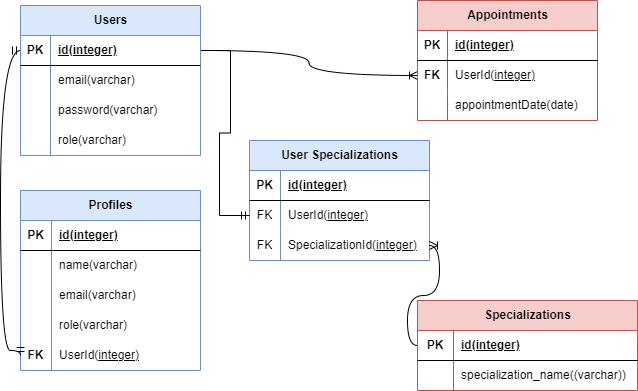

The diagram above was exported from draw.io. Its source (the exported page's mxGraphModel, read from the mxfile embedded in the PNG):
<mxGraphModel dx="1000" dy="574" grid="1" gridSize="10" guides="1" tooltips="1" connect="1" arrows="1" fold="1" page="1" pageScale="1" pageWidth="827" pageHeight="1169" math="0" shadow="0">
  <root>
    <mxCell id="0" />
    <mxCell id="1" parent="0" />
    <mxCell id="PAVF7H4eQBb2qbnQ_RPO-142" value="User Specializations" style="shape=table;startSize=30;container=1;collapsible=1;childLayout=tableLayout;fixedRows=1;rowLines=0;fontStyle=1;align=center;resizeLast=1;html=1;fillColor=#dae8fc;strokeColor=#6c8ebf;" parent="1" vertex="1">
      <mxGeometry x="380" y="300" width="180" height="120" as="geometry" />
    </mxCell>
    <mxCell id="PAVF7H4eQBb2qbnQ_RPO-143" value="" style="shape=tableRow;horizontal=0;startSize=0;swimlaneHead=0;swimlaneBody=0;fillColor=none;collapsible=0;dropTarget=0;points=[[0,0.5],[1,0.5]];portConstraint=eastwest;top=0;left=0;right=0;bottom=1;" parent="PAVF7H4eQBb2qbnQ_RPO-142" vertex="1">
      <mxGeometry y="30" width="180" height="30" as="geometry" />
    </mxCell>
    <mxCell id="PAVF7H4eQBb2qbnQ_RPO-144" value="PK" style="shape=partialRectangle;connectable=0;fillColor=none;top=0;left=0;bottom=0;right=0;fontStyle=1;overflow=hidden;whiteSpace=wrap;html=1;" parent="PAVF7H4eQBb2qbnQ_RPO-143" vertex="1">
      <mxGeometry width="31" height="30" as="geometry">
        <mxRectangle width="31" height="30" as="alternateBounds" />
      </mxGeometry>
    </mxCell>
    <mxCell id="PAVF7H4eQBb2qbnQ_RPO-145" value="id(integer)" style="shape=partialRectangle;connectable=0;fillColor=none;top=0;left=0;bottom=0;right=0;align=left;spacingLeft=6;fontStyle=5;overflow=hidden;whiteSpace=wrap;html=1;" parent="PAVF7H4eQBb2qbnQ_RPO-143" vertex="1">
      <mxGeometry x="31" width="149" height="30" as="geometry">
        <mxRectangle width="149" height="30" as="alternateBounds" />
      </mxGeometry>
    </mxCell>
    <mxCell id="PAVF7H4eQBb2qbnQ_RPO-146" value="" style="shape=tableRow;horizontal=0;startSize=0;swimlaneHead=0;swimlaneBody=0;fillColor=none;collapsible=0;dropTarget=0;points=[[0,0.5],[1,0.5]];portConstraint=eastwest;top=0;left=0;right=0;bottom=0;" parent="PAVF7H4eQBb2qbnQ_RPO-142" vertex="1">
      <mxGeometry y="60" width="180" height="30" as="geometry" />
    </mxCell>
    <mxCell id="PAVF7H4eQBb2qbnQ_RPO-147" value="FK" style="shape=partialRectangle;connectable=0;fillColor=none;top=0;left=0;bottom=0;right=0;editable=1;overflow=hidden;whiteSpace=wrap;html=1;" parent="PAVF7H4eQBb2qbnQ_RPO-146" vertex="1">
      <mxGeometry width="31" height="30" as="geometry">
        <mxRectangle width="31" height="30" as="alternateBounds" />
      </mxGeometry>
    </mxCell>
    <mxCell id="PAVF7H4eQBb2qbnQ_RPO-148" value="UserId(&lt;span style=&quot;text-decoration-line: underline;&quot;&gt;integer)&lt;/span&gt;" style="shape=partialRectangle;connectable=0;fillColor=none;top=0;left=0;bottom=0;right=0;align=left;spacingLeft=6;overflow=hidden;whiteSpace=wrap;html=1;" parent="PAVF7H4eQBb2qbnQ_RPO-146" vertex="1">
      <mxGeometry x="31" width="149" height="30" as="geometry">
        <mxRectangle width="149" height="30" as="alternateBounds" />
      </mxGeometry>
    </mxCell>
    <mxCell id="emcQd1mhvKUKAd75453r-13" style="shape=tableRow;horizontal=0;startSize=0;swimlaneHead=0;swimlaneBody=0;fillColor=none;collapsible=0;dropTarget=0;points=[[0,0.5],[1,0.5]];portConstraint=eastwest;top=0;left=0;right=0;bottom=0;" parent="PAVF7H4eQBb2qbnQ_RPO-142" vertex="1">
      <mxGeometry y="90" width="180" height="30" as="geometry" />
    </mxCell>
    <mxCell id="emcQd1mhvKUKAd75453r-14" value="FK" style="shape=partialRectangle;connectable=0;fillColor=none;top=0;left=0;bottom=0;right=0;editable=1;overflow=hidden;whiteSpace=wrap;html=1;" parent="emcQd1mhvKUKAd75453r-13" vertex="1">
      <mxGeometry width="31" height="30" as="geometry">
        <mxRectangle width="31" height="30" as="alternateBounds" />
      </mxGeometry>
    </mxCell>
    <mxCell id="emcQd1mhvKUKAd75453r-15" value="SpecializationId(&lt;span style=&quot;text-decoration-line: underline;&quot;&gt;integer)&lt;/span&gt;" style="shape=partialRectangle;connectable=0;fillColor=none;top=0;left=0;bottom=0;right=0;align=left;spacingLeft=6;overflow=hidden;whiteSpace=wrap;html=1;" parent="emcQd1mhvKUKAd75453r-13" vertex="1">
      <mxGeometry x="31" width="149" height="30" as="geometry">
        <mxRectangle width="149" height="30" as="alternateBounds" />
      </mxGeometry>
    </mxCell>
    <mxCell id="emcQd1mhvKUKAd75453r-16" value="Profiles" style="shape=table;startSize=30;container=1;collapsible=1;childLayout=tableLayout;fixedRows=1;rowLines=0;fontStyle=1;align=center;resizeLast=1;html=1;fillColor=#dae8fc;strokeColor=#6c8ebf;" parent="1" vertex="1">
      <mxGeometry x="151" y="350" width="180" height="180" as="geometry" />
    </mxCell>
    <mxCell id="emcQd1mhvKUKAd75453r-17" value="" style="shape=tableRow;horizontal=0;startSize=0;swimlaneHead=0;swimlaneBody=0;fillColor=none;collapsible=0;dropTarget=0;points=[[0,0.5],[1,0.5]];portConstraint=eastwest;top=0;left=0;right=0;bottom=1;" parent="emcQd1mhvKUKAd75453r-16" vertex="1">
      <mxGeometry y="30" width="180" height="30" as="geometry" />
    </mxCell>
    <mxCell id="emcQd1mhvKUKAd75453r-18" value="PK" style="shape=partialRectangle;connectable=0;fillColor=none;top=0;left=0;bottom=0;right=0;fontStyle=1;overflow=hidden;whiteSpace=wrap;html=1;" parent="emcQd1mhvKUKAd75453r-17" vertex="1">
      <mxGeometry width="31" height="30" as="geometry">
        <mxRectangle width="31" height="30" as="alternateBounds" />
      </mxGeometry>
    </mxCell>
    <mxCell id="emcQd1mhvKUKAd75453r-19" value="id(integer)" style="shape=partialRectangle;connectable=0;fillColor=none;top=0;left=0;bottom=0;right=0;align=left;spacingLeft=6;fontStyle=5;overflow=hidden;whiteSpace=wrap;html=1;" parent="emcQd1mhvKUKAd75453r-17" vertex="1">
      <mxGeometry x="31" width="149" height="30" as="geometry">
        <mxRectangle width="149" height="30" as="alternateBounds" />
      </mxGeometry>
    </mxCell>
    <mxCell id="emcQd1mhvKUKAd75453r-23" style="shape=tableRow;horizontal=0;startSize=0;swimlaneHead=0;swimlaneBody=0;fillColor=none;collapsible=0;dropTarget=0;points=[[0,0.5],[1,0.5]];portConstraint=eastwest;top=0;left=0;right=0;bottom=0;" parent="emcQd1mhvKUKAd75453r-16" vertex="1">
      <mxGeometry y="60" width="180" height="30" as="geometry" />
    </mxCell>
    <mxCell id="emcQd1mhvKUKAd75453r-24" style="shape=partialRectangle;connectable=0;fillColor=none;top=0;left=0;bottom=0;right=0;editable=1;overflow=hidden;whiteSpace=wrap;html=1;" parent="emcQd1mhvKUKAd75453r-23" vertex="1">
      <mxGeometry width="31" height="30" as="geometry">
        <mxRectangle width="31" height="30" as="alternateBounds" />
      </mxGeometry>
    </mxCell>
    <mxCell id="emcQd1mhvKUKAd75453r-25" value="name(varchar)" style="shape=partialRectangle;connectable=0;fillColor=none;top=0;left=0;bottom=0;right=0;align=left;spacingLeft=6;overflow=hidden;whiteSpace=wrap;html=1;" parent="emcQd1mhvKUKAd75453r-23" vertex="1">
      <mxGeometry x="31" width="149" height="30" as="geometry">
        <mxRectangle width="149" height="30" as="alternateBounds" />
      </mxGeometry>
    </mxCell>
    <mxCell id="emcQd1mhvKUKAd75453r-26" style="shape=tableRow;horizontal=0;startSize=0;swimlaneHead=0;swimlaneBody=0;fillColor=none;collapsible=0;dropTarget=0;points=[[0,0.5],[1,0.5]];portConstraint=eastwest;top=0;left=0;right=0;bottom=0;" parent="emcQd1mhvKUKAd75453r-16" vertex="1">
      <mxGeometry y="90" width="180" height="30" as="geometry" />
    </mxCell>
    <mxCell id="emcQd1mhvKUKAd75453r-27" style="shape=partialRectangle;connectable=0;fillColor=none;top=0;left=0;bottom=0;right=0;editable=1;overflow=hidden;whiteSpace=wrap;html=1;" parent="emcQd1mhvKUKAd75453r-26" vertex="1">
      <mxGeometry width="31" height="30" as="geometry">
        <mxRectangle width="31" height="30" as="alternateBounds" />
      </mxGeometry>
    </mxCell>
    <mxCell id="emcQd1mhvKUKAd75453r-28" value="email(varchar)" style="shape=partialRectangle;connectable=0;fillColor=none;top=0;left=0;bottom=0;right=0;align=left;spacingLeft=6;overflow=hidden;whiteSpace=wrap;html=1;" parent="emcQd1mhvKUKAd75453r-26" vertex="1">
      <mxGeometry x="31" width="149" height="30" as="geometry">
        <mxRectangle width="149" height="30" as="alternateBounds" />
      </mxGeometry>
    </mxCell>
    <mxCell id="emcQd1mhvKUKAd75453r-32" style="shape=tableRow;horizontal=0;startSize=0;swimlaneHead=0;swimlaneBody=0;fillColor=none;collapsible=0;dropTarget=0;points=[[0,0.5],[1,0.5]];portConstraint=eastwest;top=0;left=0;right=0;bottom=0;" parent="emcQd1mhvKUKAd75453r-16" vertex="1">
      <mxGeometry y="120" width="180" height="30" as="geometry" />
    </mxCell>
    <mxCell id="emcQd1mhvKUKAd75453r-33" style="shape=partialRectangle;connectable=0;fillColor=none;top=0;left=0;bottom=0;right=0;editable=1;overflow=hidden;whiteSpace=wrap;html=1;" parent="emcQd1mhvKUKAd75453r-32" vertex="1">
      <mxGeometry width="31" height="30" as="geometry">
        <mxRectangle width="31" height="30" as="alternateBounds" />
      </mxGeometry>
    </mxCell>
    <mxCell id="emcQd1mhvKUKAd75453r-34" value="role(varchar)" style="shape=partialRectangle;connectable=0;fillColor=none;top=0;left=0;bottom=0;right=0;align=left;spacingLeft=6;overflow=hidden;whiteSpace=wrap;html=1;" parent="emcQd1mhvKUKAd75453r-32" vertex="1">
      <mxGeometry x="31" width="149" height="30" as="geometry">
        <mxRectangle width="149" height="30" as="alternateBounds" />
      </mxGeometry>
    </mxCell>
    <mxCell id="emcQd1mhvKUKAd75453r-80" style="shape=tableRow;horizontal=0;startSize=0;swimlaneHead=0;swimlaneBody=0;fillColor=none;collapsible=0;dropTarget=0;points=[[0,0.5],[1,0.5]];portConstraint=eastwest;top=0;left=0;right=0;bottom=0;" parent="emcQd1mhvKUKAd75453r-16" vertex="1">
      <mxGeometry y="150" width="180" height="30" as="geometry" />
    </mxCell>
    <mxCell id="emcQd1mhvKUKAd75453r-81" value="&lt;b&gt;FK&lt;/b&gt;" style="shape=partialRectangle;connectable=0;fillColor=none;top=0;left=0;bottom=0;right=0;editable=1;overflow=hidden;whiteSpace=wrap;html=1;" parent="emcQd1mhvKUKAd75453r-80" vertex="1">
      <mxGeometry width="31" height="30" as="geometry">
        <mxRectangle width="31" height="30" as="alternateBounds" />
      </mxGeometry>
    </mxCell>
    <mxCell id="emcQd1mhvKUKAd75453r-82" value="UserId(&lt;span style=&quot;text-decoration-line: underline;&quot;&gt;integer)&lt;/span&gt;" style="shape=partialRectangle;connectable=0;fillColor=none;top=0;left=0;bottom=0;right=0;align=left;spacingLeft=6;overflow=hidden;whiteSpace=wrap;html=1;" parent="emcQd1mhvKUKAd75453r-80" vertex="1">
      <mxGeometry x="31" width="149" height="30" as="geometry">
        <mxRectangle width="149" height="30" as="alternateBounds" />
      </mxGeometry>
    </mxCell>
    <mxCell id="emcQd1mhvKUKAd75453r-35" value="Specializations  " style="shape=table;startSize=30;container=1;collapsible=1;childLayout=tableLayout;fixedRows=1;rowLines=0;fontStyle=1;align=center;resizeLast=1;html=1;fillColor=#f8cecc;strokeColor=#b85450;" parent="1" vertex="1">
      <mxGeometry x="548" y="460" width="220" height="90" as="geometry" />
    </mxCell>
    <mxCell id="emcQd1mhvKUKAd75453r-36" value="" style="shape=tableRow;horizontal=0;startSize=0;swimlaneHead=0;swimlaneBody=0;fillColor=none;collapsible=0;dropTarget=0;points=[[0,0.5],[1,0.5]];portConstraint=eastwest;top=0;left=0;right=0;bottom=1;" parent="emcQd1mhvKUKAd75453r-35" vertex="1">
      <mxGeometry y="30" width="220" height="30" as="geometry" />
    </mxCell>
    <mxCell id="emcQd1mhvKUKAd75453r-37" value="PK" style="shape=partialRectangle;connectable=0;fillColor=none;top=0;left=0;bottom=0;right=0;fontStyle=1;overflow=hidden;whiteSpace=wrap;html=1;" parent="emcQd1mhvKUKAd75453r-36" vertex="1">
      <mxGeometry width="36" height="30" as="geometry">
        <mxRectangle width="36" height="30" as="alternateBounds" />
      </mxGeometry>
    </mxCell>
    <mxCell id="emcQd1mhvKUKAd75453r-38" value="id(integer)" style="shape=partialRectangle;connectable=0;fillColor=none;top=0;left=0;bottom=0;right=0;align=left;spacingLeft=6;fontStyle=5;overflow=hidden;whiteSpace=wrap;html=1;" parent="emcQd1mhvKUKAd75453r-36" vertex="1">
      <mxGeometry x="36" width="184" height="30" as="geometry">
        <mxRectangle width="184" height="30" as="alternateBounds" />
      </mxGeometry>
    </mxCell>
    <mxCell id="emcQd1mhvKUKAd75453r-42" style="shape=tableRow;horizontal=0;startSize=0;swimlaneHead=0;swimlaneBody=0;fillColor=none;collapsible=0;dropTarget=0;points=[[0,0.5],[1,0.5]];portConstraint=eastwest;top=0;left=0;right=0;bottom=0;" parent="emcQd1mhvKUKAd75453r-35" vertex="1">
      <mxGeometry y="60" width="220" height="30" as="geometry" />
    </mxCell>
    <mxCell id="emcQd1mhvKUKAd75453r-43" style="shape=partialRectangle;connectable=0;fillColor=none;top=0;left=0;bottom=0;right=0;editable=1;overflow=hidden;whiteSpace=wrap;html=1;" parent="emcQd1mhvKUKAd75453r-42" vertex="1">
      <mxGeometry width="36" height="30" as="geometry">
        <mxRectangle width="36" height="30" as="alternateBounds" />
      </mxGeometry>
    </mxCell>
    <mxCell id="emcQd1mhvKUKAd75453r-44" value="specialization_name((varchar))" style="shape=partialRectangle;connectable=0;fillColor=none;top=0;left=0;bottom=0;right=0;align=left;spacingLeft=6;overflow=hidden;whiteSpace=wrap;html=1;" parent="emcQd1mhvKUKAd75453r-42" vertex="1">
      <mxGeometry x="36" width="184" height="30" as="geometry">
        <mxRectangle width="184" height="30" as="alternateBounds" />
      </mxGeometry>
    </mxCell>
    <mxCell id="emcQd1mhvKUKAd75453r-87" value="" style="fontSize=12;html=1;endArrow=ERmandOne;startArrow=ERmandOne;rounded=0;elbow=vertical;edgeStyle=orthogonalEdgeStyle;curved=1;entryX=0;entryY=0.5;entryDx=0;entryDy=0;exitX=0;exitY=0.5;exitDx=0;exitDy=0;" parent="1" source="emcQd1mhvKUKAd75453r-80" target="PAVF7H4eQBb2qbnQ_RPO-78" edge="1">
      <mxGeometry width="100" height="100" relative="1" as="geometry">
        <mxPoint x="-19" y="440" as="sourcePoint" />
        <mxPoint x="21" y="190" as="targetPoint" />
        <Array as="points">
          <mxPoint x="151" y="510" />
          <mxPoint x="131" y="510" />
          <mxPoint x="131" y="210" />
        </Array>
      </mxGeometry>
    </mxCell>
    <mxCell id="emcQd1mhvKUKAd75453r-88" value="" style="fontSize=12;html=1;endArrow=ERoneToMany;rounded=0;edgeStyle=orthogonalEdgeStyle;curved=1;" parent="1" source="PAVF7H4eQBb2qbnQ_RPO-78" target="PAVF7H4eQBb2qbnQ_RPO-55" edge="1">
      <mxGeometry width="100" height="100" relative="1" as="geometry">
        <mxPoint x="221" y="570" as="sourcePoint" />
        <mxPoint x="321" y="470" as="targetPoint" />
      </mxGeometry>
    </mxCell>
    <mxCell id="emcQd1mhvKUKAd75453r-89" value="" style="edgeStyle=entityRelationEdgeStyle;fontSize=12;html=1;endArrow=ERmandOne;rounded=0;exitX=1;exitY=0.5;exitDx=0;exitDy=0;" parent="1" source="PAVF7H4eQBb2qbnQ_RPO-78" target="PAVF7H4eQBb2qbnQ_RPO-146" edge="1">
      <mxGeometry width="100" height="100" relative="1" as="geometry">
        <mxPoint x="221" y="570" as="sourcePoint" />
        <mxPoint x="321" y="470" as="targetPoint" />
      </mxGeometry>
    </mxCell>
    <mxCell id="emcQd1mhvKUKAd75453r-92" value="" style="edgeStyle=orthogonalEdgeStyle;fontSize=12;html=1;endArrow=ERoneToMany;rounded=0;exitX=0;exitY=0.5;exitDx=0;exitDy=0;curved=1;" parent="1" source="emcQd1mhvKUKAd75453r-36" target="emcQd1mhvKUKAd75453r-13" edge="1">
      <mxGeometry width="100" height="100" relative="1" as="geometry">
        <mxPoint x="221" y="570" as="sourcePoint" />
        <mxPoint x="321" y="470" as="targetPoint" />
      </mxGeometry>
    </mxCell>
    <mxCell id="PAVF7H4eQBb2qbnQ_RPO-77" value="Users" style="shape=table;startSize=30;container=1;collapsible=1;childLayout=tableLayout;fixedRows=1;rowLines=0;fontStyle=1;align=center;resizeLast=1;html=1;fillColor=#dae8fc;strokeColor=#6c8ebf;" parent="1" vertex="1">
      <mxGeometry x="151" y="165" width="180" height="150" as="geometry" />
    </mxCell>
    <mxCell id="PAVF7H4eQBb2qbnQ_RPO-78" value="" style="shape=tableRow;horizontal=0;startSize=0;swimlaneHead=0;swimlaneBody=0;fillColor=none;collapsible=0;dropTarget=0;points=[[0,0.5],[1,0.5]];portConstraint=eastwest;top=0;left=0;right=0;bottom=1;" parent="PAVF7H4eQBb2qbnQ_RPO-77" vertex="1">
      <mxGeometry y="30" width="180" height="30" as="geometry" />
    </mxCell>
    <mxCell id="PAVF7H4eQBb2qbnQ_RPO-79" value="PK" style="shape=partialRectangle;connectable=0;fillColor=none;top=0;left=0;bottom=0;right=0;fontStyle=1;overflow=hidden;whiteSpace=wrap;html=1;" parent="PAVF7H4eQBb2qbnQ_RPO-78" vertex="1">
      <mxGeometry width="30" height="30" as="geometry">
        <mxRectangle width="30" height="30" as="alternateBounds" />
      </mxGeometry>
    </mxCell>
    <mxCell id="PAVF7H4eQBb2qbnQ_RPO-80" value="id(integer)" style="shape=partialRectangle;connectable=0;fillColor=none;top=0;left=0;bottom=0;right=0;align=left;spacingLeft=6;fontStyle=5;overflow=hidden;whiteSpace=wrap;html=1;" parent="PAVF7H4eQBb2qbnQ_RPO-78" vertex="1">
      <mxGeometry x="30" width="150" height="30" as="geometry">
        <mxRectangle width="150" height="30" as="alternateBounds" />
      </mxGeometry>
    </mxCell>
    <mxCell id="PAVF7H4eQBb2qbnQ_RPO-84" value="" style="shape=tableRow;horizontal=0;startSize=0;swimlaneHead=0;swimlaneBody=0;fillColor=none;collapsible=0;dropTarget=0;points=[[0,0.5],[1,0.5]];portConstraint=eastwest;top=0;left=0;right=0;bottom=0;" parent="PAVF7H4eQBb2qbnQ_RPO-77" vertex="1">
      <mxGeometry y="60" width="180" height="30" as="geometry" />
    </mxCell>
    <mxCell id="PAVF7H4eQBb2qbnQ_RPO-85" value="" style="shape=partialRectangle;connectable=0;fillColor=none;top=0;left=0;bottom=0;right=0;editable=1;overflow=hidden;whiteSpace=wrap;html=1;" parent="PAVF7H4eQBb2qbnQ_RPO-84" vertex="1">
      <mxGeometry width="30" height="30" as="geometry">
        <mxRectangle width="30" height="30" as="alternateBounds" />
      </mxGeometry>
    </mxCell>
    <mxCell id="PAVF7H4eQBb2qbnQ_RPO-86" value="email(varchar)" style="shape=partialRectangle;connectable=0;fillColor=none;top=0;left=0;bottom=0;right=0;align=left;spacingLeft=6;overflow=hidden;whiteSpace=wrap;html=1;" parent="PAVF7H4eQBb2qbnQ_RPO-84" vertex="1">
      <mxGeometry x="30" width="150" height="30" as="geometry">
        <mxRectangle width="150" height="30" as="alternateBounds" />
      </mxGeometry>
    </mxCell>
    <mxCell id="PAVF7H4eQBb2qbnQ_RPO-87" value="" style="shape=tableRow;horizontal=0;startSize=0;swimlaneHead=0;swimlaneBody=0;fillColor=none;collapsible=0;dropTarget=0;points=[[0,0.5],[1,0.5]];portConstraint=eastwest;top=0;left=0;right=0;bottom=0;" parent="PAVF7H4eQBb2qbnQ_RPO-77" vertex="1">
      <mxGeometry y="90" width="180" height="30" as="geometry" />
    </mxCell>
    <mxCell id="PAVF7H4eQBb2qbnQ_RPO-88" value="" style="shape=partialRectangle;connectable=0;fillColor=none;top=0;left=0;bottom=0;right=0;editable=1;overflow=hidden;whiteSpace=wrap;html=1;" parent="PAVF7H4eQBb2qbnQ_RPO-87" vertex="1">
      <mxGeometry width="30" height="30" as="geometry">
        <mxRectangle width="30" height="30" as="alternateBounds" />
      </mxGeometry>
    </mxCell>
    <mxCell id="PAVF7H4eQBb2qbnQ_RPO-89" value="password(varchar)" style="shape=partialRectangle;connectable=0;fillColor=none;top=0;left=0;bottom=0;right=0;align=left;spacingLeft=6;overflow=hidden;whiteSpace=wrap;html=1;" parent="PAVF7H4eQBb2qbnQ_RPO-87" vertex="1">
      <mxGeometry x="30" width="150" height="30" as="geometry">
        <mxRectangle width="150" height="30" as="alternateBounds" />
      </mxGeometry>
    </mxCell>
    <mxCell id="emcQd1mhvKUKAd75453r-1" style="shape=tableRow;horizontal=0;startSize=0;swimlaneHead=0;swimlaneBody=0;fillColor=none;collapsible=0;dropTarget=0;points=[[0,0.5],[1,0.5]];portConstraint=eastwest;top=0;left=0;right=0;bottom=0;" parent="PAVF7H4eQBb2qbnQ_RPO-77" vertex="1">
      <mxGeometry y="120" width="180" height="30" as="geometry" />
    </mxCell>
    <mxCell id="emcQd1mhvKUKAd75453r-2" value="" style="shape=partialRectangle;connectable=0;fillColor=none;top=0;left=0;bottom=0;right=0;editable=1;overflow=hidden;whiteSpace=wrap;html=1;" parent="emcQd1mhvKUKAd75453r-1" vertex="1">
      <mxGeometry width="30" height="30" as="geometry">
        <mxRectangle width="30" height="30" as="alternateBounds" />
      </mxGeometry>
    </mxCell>
    <mxCell id="emcQd1mhvKUKAd75453r-3" value="role(varchar)" style="shape=partialRectangle;connectable=0;fillColor=none;top=0;left=0;bottom=0;right=0;align=left;spacingLeft=6;overflow=hidden;whiteSpace=wrap;html=1;" parent="emcQd1mhvKUKAd75453r-1" vertex="1">
      <mxGeometry x="30" width="150" height="30" as="geometry">
        <mxRectangle width="150" height="30" as="alternateBounds" />
      </mxGeometry>
    </mxCell>
    <mxCell id="PAVF7H4eQBb2qbnQ_RPO-51" value="Appointments" style="shape=table;startSize=30;container=1;collapsible=1;childLayout=tableLayout;fixedRows=1;rowLines=0;fontStyle=1;align=center;resizeLast=1;html=1;fillColor=#f8cecc;strokeColor=#b85450;" parent="1" vertex="1">
      <mxGeometry x="548" y="160" width="180" height="120" as="geometry" />
    </mxCell>
    <mxCell id="PAVF7H4eQBb2qbnQ_RPO-52" value="" style="shape=tableRow;horizontal=0;startSize=0;swimlaneHead=0;swimlaneBody=0;fillColor=none;collapsible=0;dropTarget=0;points=[[0,0.5],[1,0.5]];portConstraint=eastwest;top=0;left=0;right=0;bottom=1;" parent="PAVF7H4eQBb2qbnQ_RPO-51" vertex="1">
      <mxGeometry y="30" width="180" height="30" as="geometry" />
    </mxCell>
    <mxCell id="PAVF7H4eQBb2qbnQ_RPO-53" value="PK" style="shape=partialRectangle;connectable=0;fillColor=none;top=0;left=0;bottom=0;right=0;fontStyle=1;overflow=hidden;whiteSpace=wrap;html=1;" parent="PAVF7H4eQBb2qbnQ_RPO-52" vertex="1">
      <mxGeometry width="30" height="30" as="geometry">
        <mxRectangle width="30" height="30" as="alternateBounds" />
      </mxGeometry>
    </mxCell>
    <mxCell id="PAVF7H4eQBb2qbnQ_RPO-54" value="id(integer)" style="shape=partialRectangle;connectable=0;fillColor=none;top=0;left=0;bottom=0;right=0;align=left;spacingLeft=6;fontStyle=5;overflow=hidden;whiteSpace=wrap;html=1;" parent="PAVF7H4eQBb2qbnQ_RPO-52" vertex="1">
      <mxGeometry x="30" width="150" height="30" as="geometry">
        <mxRectangle width="150" height="30" as="alternateBounds" />
      </mxGeometry>
    </mxCell>
    <mxCell id="PAVF7H4eQBb2qbnQ_RPO-55" value="" style="shape=tableRow;horizontal=0;startSize=0;swimlaneHead=0;swimlaneBody=0;fillColor=none;collapsible=0;dropTarget=0;points=[[0,0.5],[1,0.5]];portConstraint=eastwest;top=0;left=0;right=0;bottom=0;" parent="PAVF7H4eQBb2qbnQ_RPO-51" vertex="1">
      <mxGeometry y="60" width="180" height="30" as="geometry" />
    </mxCell>
    <mxCell id="PAVF7H4eQBb2qbnQ_RPO-56" value="&lt;b&gt;FK&lt;/b&gt;" style="shape=partialRectangle;connectable=0;fillColor=none;top=0;left=0;bottom=0;right=0;editable=1;overflow=hidden;whiteSpace=wrap;html=1;" parent="PAVF7H4eQBb2qbnQ_RPO-55" vertex="1">
      <mxGeometry width="30" height="30" as="geometry">
        <mxRectangle width="30" height="30" as="alternateBounds" />
      </mxGeometry>
    </mxCell>
    <mxCell id="PAVF7H4eQBb2qbnQ_RPO-57" value="UserId(&lt;span style=&quot;text-decoration-line: underline;&quot;&gt;integer)&lt;/span&gt;" style="shape=partialRectangle;connectable=0;fillColor=none;top=0;left=0;bottom=0;right=0;align=left;spacingLeft=6;overflow=hidden;whiteSpace=wrap;html=1;" parent="PAVF7H4eQBb2qbnQ_RPO-55" vertex="1">
      <mxGeometry x="30" width="150" height="30" as="geometry">
        <mxRectangle width="150" height="30" as="alternateBounds" />
      </mxGeometry>
    </mxCell>
    <mxCell id="emcQd1mhvKUKAd75453r-4" style="shape=tableRow;horizontal=0;startSize=0;swimlaneHead=0;swimlaneBody=0;fillColor=none;collapsible=0;dropTarget=0;points=[[0,0.5],[1,0.5]];portConstraint=eastwest;top=0;left=0;right=0;bottom=0;" parent="PAVF7H4eQBb2qbnQ_RPO-51" vertex="1">
      <mxGeometry y="90" width="180" height="30" as="geometry" />
    </mxCell>
    <mxCell id="emcQd1mhvKUKAd75453r-5" style="shape=partialRectangle;connectable=0;fillColor=none;top=0;left=0;bottom=0;right=0;editable=1;overflow=hidden;whiteSpace=wrap;html=1;" parent="emcQd1mhvKUKAd75453r-4" vertex="1">
      <mxGeometry width="30" height="30" as="geometry">
        <mxRectangle width="30" height="30" as="alternateBounds" />
      </mxGeometry>
    </mxCell>
    <mxCell id="emcQd1mhvKUKAd75453r-6" value="appointmentDate(date)" style="shape=partialRectangle;connectable=0;fillColor=none;top=0;left=0;bottom=0;right=0;align=left;spacingLeft=6;overflow=hidden;whiteSpace=wrap;html=1;" parent="emcQd1mhvKUKAd75453r-4" vertex="1">
      <mxGeometry x="30" width="150" height="30" as="geometry">
        <mxRectangle width="150" height="30" as="alternateBounds" />
      </mxGeometry>
    </mxCell>
  </root>
</mxGraphModel>